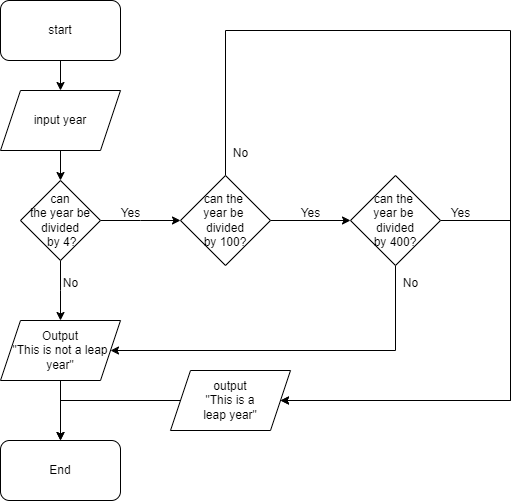

The diagram above was exported from draw.io. Its source (the exported page's mxGraphModel, read from the mxfile embedded in the PNG):
<mxGraphModel dx="1050" dy="566" grid="1" gridSize="10" guides="1" tooltips="1" connect="1" arrows="1" fold="1" page="1" pageScale="1" pageWidth="827" pageHeight="1169" math="0" shadow="0">
  <root>
    <mxCell id="0" />
    <mxCell id="1" parent="0" />
    <mxCell id="0YFanEjsXz8QGJCSk3D4-3" value="" style="edgeStyle=orthogonalEdgeStyle;rounded=0;orthogonalLoop=1;jettySize=auto;html=1;" edge="1" parent="1" source="0YFanEjsXz8QGJCSk3D4-1" target="0YFanEjsXz8QGJCSk3D4-2">
      <mxGeometry relative="1" as="geometry" />
    </mxCell>
    <mxCell id="0YFanEjsXz8QGJCSk3D4-1" value="start" style="rounded=1;whiteSpace=wrap;html=1;" vertex="1" parent="1">
      <mxGeometry x="40" y="20" width="120" height="60" as="geometry" />
    </mxCell>
    <mxCell id="0YFanEjsXz8QGJCSk3D4-5" value="" style="edgeStyle=orthogonalEdgeStyle;rounded=0;orthogonalLoop=1;jettySize=auto;html=1;" edge="1" parent="1" source="0YFanEjsXz8QGJCSk3D4-2" target="0YFanEjsXz8QGJCSk3D4-4">
      <mxGeometry relative="1" as="geometry" />
    </mxCell>
    <mxCell id="0YFanEjsXz8QGJCSk3D4-2" value="input year" style="shape=parallelogram;perimeter=parallelogramPerimeter;whiteSpace=wrap;html=1;fixedSize=1;" vertex="1" parent="1">
      <mxGeometry x="40" y="110" width="120" height="60" as="geometry" />
    </mxCell>
    <mxCell id="0YFanEjsXz8QGJCSk3D4-6" style="edgeStyle=orthogonalEdgeStyle;rounded=0;orthogonalLoop=1;jettySize=auto;html=1;" edge="1" parent="1" source="0YFanEjsXz8QGJCSk3D4-4">
      <mxGeometry relative="1" as="geometry">
        <mxPoint x="100" y="340" as="targetPoint" />
      </mxGeometry>
    </mxCell>
    <mxCell id="0YFanEjsXz8QGJCSk3D4-9" style="edgeStyle=orthogonalEdgeStyle;rounded=0;orthogonalLoop=1;jettySize=auto;html=1;" edge="1" parent="1" source="0YFanEjsXz8QGJCSk3D4-4">
      <mxGeometry relative="1" as="geometry">
        <mxPoint x="220" y="240" as="targetPoint" />
      </mxGeometry>
    </mxCell>
    <mxCell id="0YFanEjsXz8QGJCSk3D4-4" value="can&lt;br&gt;the year be divided&lt;br&gt;&amp;nbsp;by 4?" style="rhombus;whiteSpace=wrap;html=1;" vertex="1" parent="1">
      <mxGeometry x="60" y="200" width="80" height="80" as="geometry" />
    </mxCell>
    <mxCell id="0YFanEjsXz8QGJCSk3D4-7" value="No" style="text;html=1;align=center;verticalAlign=middle;resizable=0;points=[];autosize=1;strokeColor=none;fillColor=none;" vertex="1" parent="1">
      <mxGeometry x="90" y="288" width="40" height="30" as="geometry" />
    </mxCell>
    <mxCell id="0YFanEjsXz8QGJCSk3D4-21" value="" style="edgeStyle=orthogonalEdgeStyle;rounded=0;orthogonalLoop=1;jettySize=auto;html=1;" edge="1" parent="1" source="0YFanEjsXz8QGJCSk3D4-8" target="0YFanEjsXz8QGJCSk3D4-20">
      <mxGeometry relative="1" as="geometry" />
    </mxCell>
    <mxCell id="0YFanEjsXz8QGJCSk3D4-8" value="Output &lt;br&gt;&quot;This is not a leap year&quot;" style="shape=parallelogram;perimeter=parallelogramPerimeter;whiteSpace=wrap;html=1;fixedSize=1;" vertex="1" parent="1">
      <mxGeometry x="40" y="340" width="120" height="60" as="geometry" />
    </mxCell>
    <mxCell id="0YFanEjsXz8QGJCSk3D4-10" value="Yes" style="text;html=1;align=center;verticalAlign=middle;resizable=0;points=[];autosize=1;strokeColor=none;fillColor=none;" vertex="1" parent="1">
      <mxGeometry x="150" y="218" width="40" height="30" as="geometry" />
    </mxCell>
    <mxCell id="0YFanEjsXz8QGJCSk3D4-13" value="" style="edgeStyle=orthogonalEdgeStyle;rounded=0;orthogonalLoop=1;jettySize=auto;html=1;" edge="1" parent="1" source="0YFanEjsXz8QGJCSk3D4-11" target="0YFanEjsXz8QGJCSk3D4-12">
      <mxGeometry relative="1" as="geometry" />
    </mxCell>
    <mxCell id="0YFanEjsXz8QGJCSk3D4-17" style="edgeStyle=orthogonalEdgeStyle;rounded=0;orthogonalLoop=1;jettySize=auto;html=1;" edge="1" parent="1" source="0YFanEjsXz8QGJCSk3D4-11">
      <mxGeometry relative="1" as="geometry">
        <mxPoint x="320" y="420" as="targetPoint" />
        <Array as="points">
          <mxPoint x="265" y="50" />
          <mxPoint x="550" y="50" />
        </Array>
      </mxGeometry>
    </mxCell>
    <mxCell id="0YFanEjsXz8QGJCSk3D4-11" value="can the&amp;nbsp;&lt;br&gt;year be&amp;nbsp;&lt;br&gt;divided&lt;br&gt;by 100?" style="rhombus;whiteSpace=wrap;html=1;" vertex="1" parent="1">
      <mxGeometry x="220" y="195" width="90" height="90" as="geometry" />
    </mxCell>
    <mxCell id="0YFanEjsXz8QGJCSk3D4-15" style="edgeStyle=orthogonalEdgeStyle;rounded=0;orthogonalLoop=1;jettySize=auto;html=1;entryX=1;entryY=0.5;entryDx=0;entryDy=0;" edge="1" parent="1" source="0YFanEjsXz8QGJCSk3D4-12" target="0YFanEjsXz8QGJCSk3D4-8">
      <mxGeometry relative="1" as="geometry">
        <mxPoint x="435" y="390" as="targetPoint" />
        <Array as="points">
          <mxPoint x="435" y="370" />
        </Array>
      </mxGeometry>
    </mxCell>
    <mxCell id="0YFanEjsXz8QGJCSk3D4-23" style="edgeStyle=orthogonalEdgeStyle;rounded=0;orthogonalLoop=1;jettySize=auto;html=1;entryX=1;entryY=0.5;entryDx=0;entryDy=0;" edge="1" parent="1" source="0YFanEjsXz8QGJCSk3D4-12" target="0YFanEjsXz8QGJCSk3D4-19">
      <mxGeometry relative="1" as="geometry">
        <mxPoint x="570" y="390" as="targetPoint" />
        <Array as="points">
          <mxPoint x="550" y="240" />
          <mxPoint x="550" y="420" />
        </Array>
      </mxGeometry>
    </mxCell>
    <mxCell id="0YFanEjsXz8QGJCSk3D4-12" value="can the&amp;nbsp;&lt;br&gt;year be&amp;nbsp;&lt;br&gt;divided&lt;br&gt;by 400?" style="rhombus;whiteSpace=wrap;html=1;" vertex="1" parent="1">
      <mxGeometry x="390" y="195" width="90" height="90" as="geometry" />
    </mxCell>
    <mxCell id="0YFanEjsXz8QGJCSk3D4-14" value="Yes" style="text;html=1;align=center;verticalAlign=middle;resizable=0;points=[];autosize=1;strokeColor=none;fillColor=none;" vertex="1" parent="1">
      <mxGeometry x="330" y="218" width="40" height="30" as="geometry" />
    </mxCell>
    <mxCell id="0YFanEjsXz8QGJCSk3D4-16" value="No" style="text;html=1;align=center;verticalAlign=middle;resizable=0;points=[];autosize=1;strokeColor=none;fillColor=none;" vertex="1" parent="1">
      <mxGeometry x="430" y="288" width="40" height="30" as="geometry" />
    </mxCell>
    <mxCell id="0YFanEjsXz8QGJCSk3D4-18" value="No" style="text;html=1;align=center;verticalAlign=middle;resizable=0;points=[];autosize=1;strokeColor=none;fillColor=none;" vertex="1" parent="1">
      <mxGeometry x="260" y="158" width="40" height="30" as="geometry" />
    </mxCell>
    <mxCell id="0YFanEjsXz8QGJCSk3D4-22" value="" style="edgeStyle=orthogonalEdgeStyle;rounded=0;orthogonalLoop=1;jettySize=auto;html=1;entryX=0.5;entryY=0;entryDx=0;entryDy=0;" edge="1" parent="1" source="0YFanEjsXz8QGJCSk3D4-19" target="0YFanEjsXz8QGJCSk3D4-20">
      <mxGeometry relative="1" as="geometry">
        <Array as="points">
          <mxPoint x="100" y="420" />
        </Array>
      </mxGeometry>
    </mxCell>
    <mxCell id="0YFanEjsXz8QGJCSk3D4-19" value="output &lt;br&gt;&quot;This is a &lt;br&gt;leap year&quot;" style="shape=parallelogram;perimeter=parallelogramPerimeter;whiteSpace=wrap;html=1;fixedSize=1;" vertex="1" parent="1">
      <mxGeometry x="210" y="390" width="120" height="60" as="geometry" />
    </mxCell>
    <mxCell id="0YFanEjsXz8QGJCSk3D4-20" value="End" style="rounded=1;whiteSpace=wrap;html=1;" vertex="1" parent="1">
      <mxGeometry x="40" y="460" width="120" height="60" as="geometry" />
    </mxCell>
    <mxCell id="0YFanEjsXz8QGJCSk3D4-24" value="Yes" style="text;html=1;align=center;verticalAlign=middle;resizable=0;points=[];autosize=1;strokeColor=none;fillColor=none;" vertex="1" parent="1">
      <mxGeometry x="480" y="218" width="40" height="30" as="geometry" />
    </mxCell>
  </root>
</mxGraphModel>